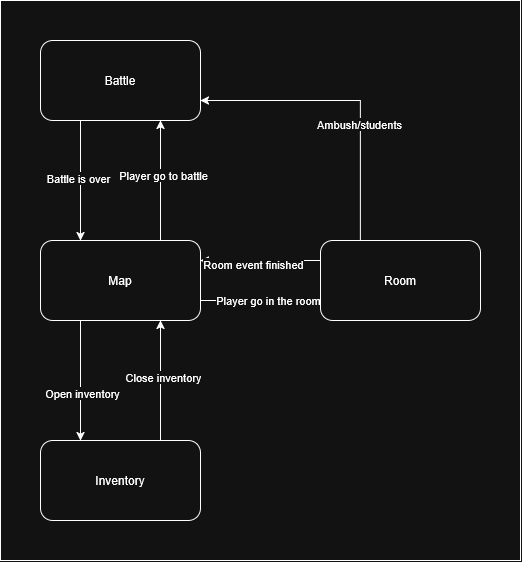

The diagram above was exported from draw.io. Its source (the exported page's mxGraphModel, read from the mxfile embedded in the PNG):
<mxGraphModel dx="1638" dy="889" grid="1" gridSize="10" guides="1" tooltips="1" connect="1" arrows="1" fold="1" page="1" pageScale="1" pageWidth="850" pageHeight="1100" math="0" shadow="0">
  <root>
    <mxCell id="0" />
    <mxCell id="1" parent="0" />
    <mxCell id="2" edge="1" parent="1" source="4" style="edgeStyle=orthogonalEdgeStyle;rounded=0;orthogonalLoop=1;jettySize=auto;html=1;exitX=0.25;exitY=1;exitDx=0;exitDy=0;entryX=0.25;entryY=0;entryDx=0;entryDy=0;" target="11">
      <mxGeometry relative="1" as="geometry" />
    </mxCell>
    <mxCell id="3" connectable="0" parent="2" style="edgeLabel;html=1;align=center;verticalAlign=middle;resizable=0;points=[];" value="Battle is over" vertex="1">
      <mxGeometry relative="1" x="-0.0528" y="-3" as="geometry">
        <mxPoint as="offset" />
      </mxGeometry>
    </mxCell>
    <mxCell id="4" parent="1" style="rounded=1;whiteSpace=wrap;html=1;" value="Battle" vertex="1">
      <mxGeometry height="80" width="160" x="240" y="80" as="geometry" />
    </mxCell>
    <mxCell id="5" edge="1" parent="1" source="11" style="edgeStyle=orthogonalEdgeStyle;rounded=0;orthogonalLoop=1;jettySize=auto;html=1;exitX=0.75;exitY=0;exitDx=0;exitDy=0;entryX=0.75;entryY=1;entryDx=0;entryDy=0;" target="4">
      <mxGeometry relative="1" as="geometry" />
    </mxCell>
    <mxCell id="6" connectable="0" parent="5" style="edgeLabel;html=1;align=center;verticalAlign=middle;resizable=0;points=[];" value="Player go to battle" vertex="1">
      <mxGeometry relative="1" x="0.1083" y="-2" as="geometry">
        <mxPoint as="offset" />
      </mxGeometry>
    </mxCell>
    <mxCell id="7" edge="1" parent="1" source="11" style="edgeStyle=orthogonalEdgeStyle;rounded=0;orthogonalLoop=1;jettySize=auto;html=1;exitX=1;exitY=0.75;exitDx=0;exitDy=0;entryX=0;entryY=0.75;entryDx=0;entryDy=0;" target="16">
      <mxGeometry relative="1" as="geometry" />
    </mxCell>
    <mxCell id="8" connectable="0" parent="7" style="edgeLabel;html=1;align=center;verticalAlign=middle;resizable=0;points=[];" value="Player go in the room" vertex="1">
      <mxGeometry relative="1" x="0.1167" y="1" as="geometry">
        <mxPoint as="offset" />
      </mxGeometry>
    </mxCell>
    <mxCell id="9" edge="1" parent="1" source="11" style="edgeStyle=orthogonalEdgeStyle;rounded=0;orthogonalLoop=1;jettySize=auto;html=1;exitX=0.25;exitY=1;exitDx=0;exitDy=0;entryX=0.25;entryY=0;entryDx=0;entryDy=0;" target="19">
      <mxGeometry relative="1" as="geometry" />
    </mxCell>
    <mxCell id="10" connectable="0" parent="9" style="edgeLabel;html=1;align=center;verticalAlign=middle;resizable=0;points=[];" value="Open inventory" vertex="1">
      <mxGeometry relative="1" x="0.1972" y="1" as="geometry">
        <mxPoint as="offset" />
      </mxGeometry>
    </mxCell>
    <mxCell id="11" parent="1" style="rounded=1;whiteSpace=wrap;html=1;" value="Map" vertex="1">
      <mxGeometry height="80" width="160" x="240" y="280" as="geometry" />
    </mxCell>
    <mxCell id="12" edge="1" parent="1" source="16" style="edgeStyle=orthogonalEdgeStyle;rounded=0;orthogonalLoop=1;jettySize=auto;html=1;exitX=0;exitY=0.25;exitDx=0;exitDy=0;entryX=1;entryY=0.25;entryDx=0;entryDy=0;" target="11">
      <mxGeometry relative="1" as="geometry" />
    </mxCell>
    <mxCell id="13" connectable="0" parent="12" style="edgeLabel;html=1;align=center;verticalAlign=middle;resizable=0;points=[];" value="Room event finished" vertex="1">
      <mxGeometry relative="1" x="0.1333" y="3" as="geometry">
        <mxPoint as="offset" />
      </mxGeometry>
    </mxCell>
    <mxCell id="14" edge="1" parent="1" source="16" style="edgeStyle=orthogonalEdgeStyle;rounded=0;orthogonalLoop=1;jettySize=auto;html=1;exitX=0.25;exitY=0;exitDx=0;exitDy=0;entryX=1;entryY=0.75;entryDx=0;entryDy=0;" target="4">
      <mxGeometry relative="1" as="geometry" />
    </mxCell>
    <mxCell id="15" connectable="0" parent="14" style="edgeLabel;html=1;align=center;verticalAlign=middle;resizable=0;points=[];" value="Ambush/students" vertex="1">
      <mxGeometry relative="1" x="-0.2233" y="2" as="geometry">
        <mxPoint as="offset" />
      </mxGeometry>
    </mxCell>
    <mxCell id="16" parent="1" style="rounded=1;whiteSpace=wrap;html=1;" value="Room" vertex="1">
      <mxGeometry height="80" width="160" x="520" y="280" as="geometry" />
    </mxCell>
    <mxCell id="17" edge="1" parent="1" source="19" style="edgeStyle=orthogonalEdgeStyle;rounded=0;orthogonalLoop=1;jettySize=auto;html=1;exitX=0.75;exitY=0;exitDx=0;exitDy=0;entryX=0.75;entryY=1;entryDx=0;entryDy=0;" target="11">
      <mxGeometry relative="1" as="geometry" />
    </mxCell>
    <mxCell id="18" connectable="0" parent="17" style="edgeLabel;html=1;align=center;verticalAlign=middle;resizable=0;points=[];" value="Close inventory" vertex="1">
      <mxGeometry relative="1" x="0.0667" y="-2" as="geometry">
        <mxPoint as="offset" />
      </mxGeometry>
    </mxCell>
    <mxCell id="19" parent="1" style="rounded=1;whiteSpace=wrap;html=1;" value="Inventory" vertex="1">
      <mxGeometry height="80" width="160" x="240" y="480" as="geometry" />
    </mxCell>
    <mxCell id="20" parent="1" style="rounded=0;whiteSpace=wrap;html=1;fillColor=none;" value="" vertex="1">
      <mxGeometry height="560" width="520" x="200" y="40" as="geometry" />
    </mxCell>
  </root>
</mxGraphModel>